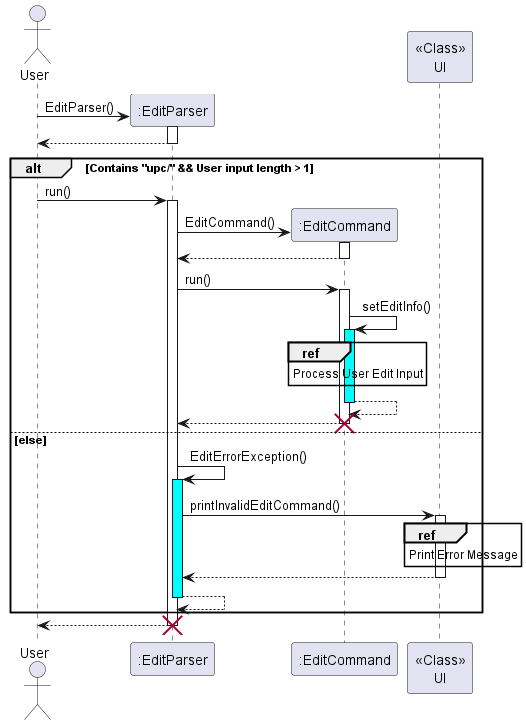

The diagram above was rendered by PlantUML. Its source (embedded in the PNG):
@startuml
'https://plantuml.com/sequence-diagram

actor User
User -> ":EditParser" **:EditParser()
activate ":EditParser"
":EditParser" --> User
deactivate ":EditParser"

alt Contains "upc/" && User input length > 1
    User -> ":EditParser": run()
    activate ":EditParser"
    ":EditParser" -> ":EditCommand" **:EditCommand()
    activate ":EditCommand"
    ":EditCommand" --> ":EditParser"
    deactivate ":EditCommand"
    ":EditParser" -> ":EditCommand" : run()
    activate ":EditCommand"
    ":EditCommand" -> ":EditCommand": setEditInfo()
    activate ":EditCommand" #Cyan
    ref over ":EditCommand" : Process User Edit Input
    ":EditCommand" --> ":EditCommand"
    deactivate ":EditCommand"
    ":EditCommand" --> ":EditParser"
    deactivate ":EditCommand"
    destroy ":EditCommand"
else else
    ":EditParser" -> ":EditParser": EditErrorException()
    activate ":EditParser" #Cyan
    ":EditParser" -> "<<Class>>\nUI": printInvalidEditCommand()
    activate "<<Class>>\nUI"
    ref over "<<Class>>\nUI": Print Error Message
    "<<Class>>\nUI" --> ":EditParser"
    deactivate "<<Class>>\nUI"
    ":EditParser" --> ":EditParser"
    deactivate ":EditParser"
end

":EditParser" --> User
deactivate ":EditParser"
destroy ":EditParser"
@enduml